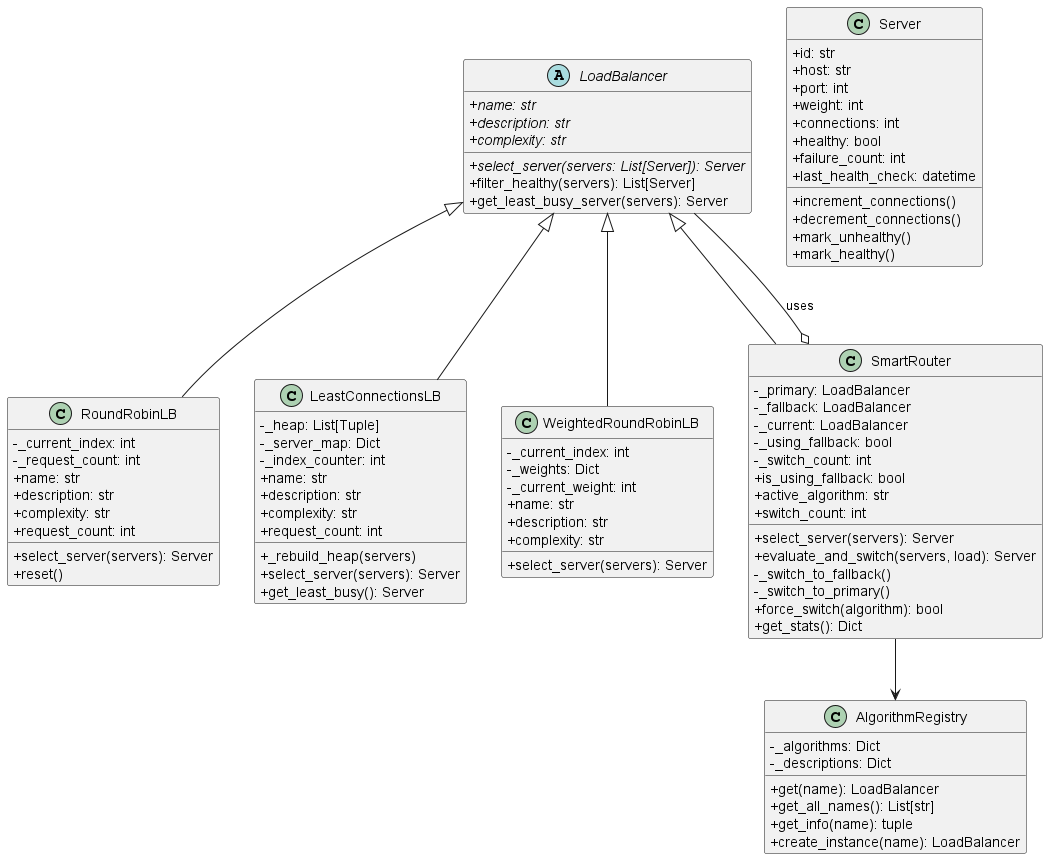

The diagram above was rendered by PlantUML. Its source (embedded in the PNG):
@startuml Load Balancing Classes
skinparam classAttributeIconSize 0

abstract class LoadBalancer {
    {abstract} +select_server(servers: List[Server]): Server
    {abstract} +name: str
    {abstract} +description: str
    {abstract} +complexity: str
    +filter_healthy(servers): List[Server]
    +get_least_busy_server(servers): Server
}

class Server {
    +id: str
    +host: str
    +port: int
    +weight: int
    +connections: int
    +healthy: bool
    +failure_count: int
    +last_health_check: datetime
    +increment_connections()
    +decrement_connections()
    +mark_unhealthy()
    +mark_healthy()
}

class RoundRobinLB {
    -_current_index: int
    -_request_count: int
    +select_server(servers): Server
    +name: str
    +description: str
    +complexity: str
    +reset()
    +request_count: int
}

class LeastConnectionsLB {
    -_heap: List[Tuple]
    -_server_map: Dict
    -_index_counter: int
    +_rebuild_heap(servers)
    +select_server(servers): Server
    +name: str
    +description: str
    +complexity: str
    +get_least_busy(): Server
    +request_count: int
}

class WeightedRoundRobinLB {
    -_current_index: int
    -_weights: Dict
    -_current_weight: int
    +select_server(servers): Server
    +name: str
    +description: str
    +complexity: str
}

class SmartRouter {
    -_primary: LoadBalancer
    -_fallback: LoadBalancer
    -_current: LoadBalancer
    -_using_fallback: bool
    -_switch_count: int
    +select_server(servers): Server
    +evaluate_and_switch(servers, load): Server
    -_switch_to_fallback()
    -_switch_to_primary()
    +is_using_fallback: bool
    +active_algorithm: str
    +switch_count: int
    +force_switch(algorithm): bool
    +get_stats(): Dict
}

class AlgorithmRegistry {
    -_algorithms: Dict
    -_descriptions: Dict
    +get(name): LoadBalancer
    +get_all_names(): List[str]
    +get_info(name): tuple
    +create_instance(name): LoadBalancer
}

LoadBalancer <|-- RoundRobinLB
LoadBalancer <|-- LeastConnectionsLB
LoadBalancer <|-- WeightedRoundRobinLB
LoadBalancer <|-- SmartRouter

SmartRouter o-- LoadBalancer : uses
SmartRouter --> AlgorithmRegistry
@enduml